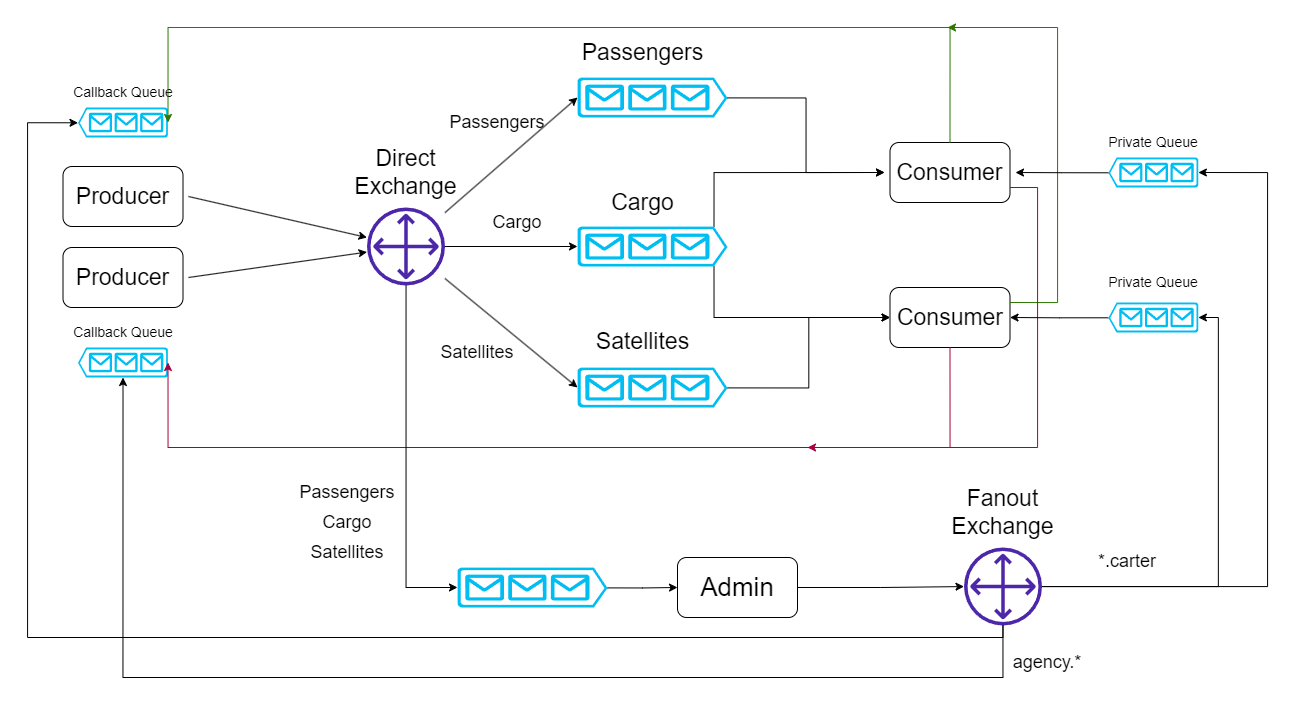

The diagram above was exported from draw.io. Its source (the exported page's mxGraphModel, read from the mxfile embedded in the PNG):
<mxGraphModel dx="2049" dy="1898" grid="1" gridSize="10" guides="1" tooltips="1" connect="1" arrows="1" fold="1" page="1" pageScale="1" pageWidth="827" pageHeight="1169" math="0" shadow="0">
  <root>
    <mxCell id="0" />
    <mxCell id="1" parent="0" />
    <mxCell id="Wzpx3cl2IygxgbNi_JaD-42" style="rounded=0;orthogonalLoop=1;jettySize=auto;html=1;entryX=0;entryY=0.5;entryDx=0;entryDy=0;entryPerimeter=0;" parent="1" source="Wzpx3cl2IygxgbNi_JaD-4" target="Wzpx3cl2IygxgbNi_JaD-1" edge="1">
      <mxGeometry relative="1" as="geometry" />
    </mxCell>
    <mxCell id="Wzpx3cl2IygxgbNi_JaD-47" style="rounded=0;orthogonalLoop=1;jettySize=auto;html=1;exitX=0.91;exitY=0;exitDx=0;exitDy=0;exitPerimeter=0;entryX=0;entryY=0.5;entryDx=0;entryDy=0;edgeStyle=orthogonalEdgeStyle;" parent="1" source="Wzpx3cl2IygxgbNi_JaD-1" target="Wzpx3cl2IygxgbNi_JaD-33" edge="1">
      <mxGeometry relative="1" as="geometry" />
    </mxCell>
    <mxCell id="Wzpx3cl2IygxgbNi_JaD-48" style="edgeStyle=orthogonalEdgeStyle;rounded=0;orthogonalLoop=1;jettySize=auto;html=1;exitX=0.91;exitY=1;exitDx=0;exitDy=0;exitPerimeter=0;entryX=0;entryY=0.5;entryDx=0;entryDy=0;" parent="1" source="Wzpx3cl2IygxgbNi_JaD-1" target="Wzpx3cl2IygxgbNi_JaD-37" edge="1">
      <mxGeometry relative="1" as="geometry" />
    </mxCell>
    <mxCell id="Wzpx3cl2IygxgbNi_JaD-1" value="" style="verticalLabelPosition=bottom;html=1;verticalAlign=top;align=center;strokeColor=none;fillColor=#00BEF2;shape=mxgraph.azure.queue_generic;pointerEvents=1;" parent="1" vertex="1">
      <mxGeometry x="520" y="69" width="150" height="40" as="geometry" />
    </mxCell>
    <mxCell id="Wzpx3cl2IygxgbNi_JaD-44" style="rounded=0;orthogonalLoop=1;jettySize=auto;html=1;entryX=0;entryY=0.5;entryDx=0;entryDy=0;entryPerimeter=0;" parent="1" source="Wzpx3cl2IygxgbNi_JaD-4" target="Wzpx3cl2IygxgbNi_JaD-2" edge="1">
      <mxGeometry relative="1" as="geometry" />
    </mxCell>
    <mxCell id="Wzpx3cl2IygxgbNi_JaD-49" style="edgeStyle=orthogonalEdgeStyle;rounded=0;orthogonalLoop=1;jettySize=auto;html=1;exitX=1;exitY=0.51;exitDx=0;exitDy=0;exitPerimeter=0;entryX=0;entryY=0.5;entryDx=0;entryDy=0;" parent="1" source="Wzpx3cl2IygxgbNi_JaD-2" target="Wzpx3cl2IygxgbNi_JaD-37" edge="1">
      <mxGeometry relative="1" as="geometry">
        <mxPoint x="820" y="160.00000000000023" as="targetPoint" />
      </mxGeometry>
    </mxCell>
    <mxCell id="Wzpx3cl2IygxgbNi_JaD-2" value="" style="verticalLabelPosition=bottom;html=1;verticalAlign=top;align=center;strokeColor=none;fillColor=#00BEF2;shape=mxgraph.azure.queue_generic;pointerEvents=1;" parent="1" vertex="1">
      <mxGeometry x="520" y="210" width="150" height="40" as="geometry" />
    </mxCell>
    <mxCell id="Wzpx3cl2IygxgbNi_JaD-41" style="rounded=0;orthogonalLoop=1;jettySize=auto;html=1;entryX=0;entryY=0.5;entryDx=0;entryDy=0;entryPerimeter=0;" parent="1" source="Wzpx3cl2IygxgbNi_JaD-4" target="Wzpx3cl2IygxgbNi_JaD-3" edge="1">
      <mxGeometry relative="1" as="geometry" />
    </mxCell>
    <mxCell id="Wzpx3cl2IygxgbNi_JaD-3" value="" style="verticalLabelPosition=bottom;html=1;verticalAlign=top;align=center;strokeColor=none;fillColor=#00BEF2;shape=mxgraph.azure.queue_generic;pointerEvents=1;" parent="1" vertex="1">
      <mxGeometry x="520" y="-80" width="150" height="40" as="geometry" />
    </mxCell>
    <mxCell id="Wzpx3cl2IygxgbNi_JaD-4" value="" style="sketch=0;outlineConnect=0;fontColor=#232F3E;gradientColor=none;fillColor=#4D27AA;strokeColor=none;dashed=0;verticalLabelPosition=bottom;verticalAlign=top;align=center;html=1;fontSize=12;fontStyle=0;aspect=fixed;pointerEvents=1;shape=mxgraph.aws4.customer_gateway;" parent="1" vertex="1">
      <mxGeometry x="309.5" y="50" width="78" height="78" as="geometry" />
    </mxCell>
    <mxCell id="Wzpx3cl2IygxgbNi_JaD-10" value="&lt;font style=&quot;font-size: 23px;&quot;&gt;Direct Exchange&lt;/font&gt;" style="text;html=1;strokeColor=none;fillColor=none;align=center;verticalAlign=middle;whiteSpace=wrap;rounded=0;" parent="1" vertex="1">
      <mxGeometry x="283" width="131" height="30" as="geometry" />
    </mxCell>
    <mxCell id="Wzpx3cl2IygxgbNi_JaD-11" value="&lt;font style=&quot;font-size: 23px;&quot;&gt;Passengers&lt;/font&gt;" style="text;html=1;strokeColor=none;fillColor=none;align=center;verticalAlign=middle;whiteSpace=wrap;rounded=0;" parent="1" vertex="1">
      <mxGeometry x="520" y="-120" width="131" height="30" as="geometry" />
    </mxCell>
    <mxCell id="Wzpx3cl2IygxgbNi_JaD-12" value="&lt;font style=&quot;font-size: 23px;&quot;&gt;Cargo&lt;/font&gt;" style="text;html=1;strokeColor=none;fillColor=none;align=center;verticalAlign=middle;whiteSpace=wrap;rounded=0;" parent="1" vertex="1">
      <mxGeometry x="520" y="30" width="131" height="30" as="geometry" />
    </mxCell>
    <mxCell id="Wzpx3cl2IygxgbNi_JaD-13" value="&lt;font style=&quot;font-size: 23px;&quot;&gt;Satellites&lt;/font&gt;" style="text;html=1;strokeColor=none;fillColor=none;align=center;verticalAlign=middle;whiteSpace=wrap;rounded=0;" parent="1" vertex="1">
      <mxGeometry x="520" y="169" width="131" height="30" as="geometry" />
    </mxCell>
    <mxCell id="Wzpx3cl2IygxgbNi_JaD-23" value="" style="group" parent="1" vertex="1" connectable="0">
      <mxGeometry x="9.630000000000003" y="-80" width="111.75" height="60" as="geometry" />
    </mxCell>
    <mxCell id="Wzpx3cl2IygxgbNi_JaD-19" value="" style="verticalLabelPosition=bottom;html=1;verticalAlign=top;align=center;strokeColor=none;fillColor=#00BEF2;shape=mxgraph.azure.queue_generic;pointerEvents=1;flipH=1;" parent="Wzpx3cl2IygxgbNi_JaD-23" vertex="1">
      <mxGeometry x="10.879999999999999" y="30" width="90" height="30" as="geometry" />
    </mxCell>
    <mxCell id="Wzpx3cl2IygxgbNi_JaD-20" value="&lt;font style=&quot;font-size: 14px;&quot;&gt;Callback Queue&lt;/font&gt;" style="text;html=1;strokeColor=none;fillColor=none;align=center;verticalAlign=middle;whiteSpace=wrap;rounded=0;" parent="Wzpx3cl2IygxgbNi_JaD-23" vertex="1">
      <mxGeometry width="111.75" height="30" as="geometry" />
    </mxCell>
    <mxCell id="Wzpx3cl2IygxgbNi_JaD-24" value="" style="group" parent="1" vertex="1" connectable="0">
      <mxGeometry y="9" width="131" height="60" as="geometry" />
    </mxCell>
    <mxCell id="Wzpx3cl2IygxgbNi_JaD-14" value="" style="rounded=1;whiteSpace=wrap;html=1;" parent="Wzpx3cl2IygxgbNi_JaD-24" vertex="1">
      <mxGeometry x="5.5" width="120" height="60" as="geometry" />
    </mxCell>
    <mxCell id="Wzpx3cl2IygxgbNi_JaD-17" value="&lt;font style=&quot;font-size: 23px;&quot;&gt;Producer&lt;/font&gt;" style="text;html=1;strokeColor=none;fillColor=none;align=center;verticalAlign=middle;whiteSpace=wrap;rounded=0;" parent="Wzpx3cl2IygxgbNi_JaD-24" vertex="1">
      <mxGeometry y="15" width="131" height="30" as="geometry" />
    </mxCell>
    <mxCell id="Wzpx3cl2IygxgbNi_JaD-25" value="" style="group" parent="1" vertex="1" connectable="0">
      <mxGeometry x="9.630000000000004" y="160" width="111.75" height="60" as="geometry" />
    </mxCell>
    <mxCell id="Wzpx3cl2IygxgbNi_JaD-26" value="" style="verticalLabelPosition=bottom;html=1;verticalAlign=top;align=center;strokeColor=none;fillColor=#00BEF2;shape=mxgraph.azure.queue_generic;pointerEvents=1;flipH=1;" parent="Wzpx3cl2IygxgbNi_JaD-25" vertex="1">
      <mxGeometry x="10.879999999999999" y="30" width="90" height="30" as="geometry" />
    </mxCell>
    <mxCell id="Wzpx3cl2IygxgbNi_JaD-27" value="&lt;font style=&quot;font-size: 14px;&quot;&gt;Callback Queue&lt;/font&gt;" style="text;html=1;strokeColor=none;fillColor=none;align=center;verticalAlign=middle;whiteSpace=wrap;rounded=0;" parent="Wzpx3cl2IygxgbNi_JaD-25" vertex="1">
      <mxGeometry width="111.75" height="30" as="geometry" />
    </mxCell>
    <mxCell id="Wzpx3cl2IygxgbNi_JaD-28" value="" style="group" parent="1" vertex="1" connectable="0">
      <mxGeometry y="90" width="131" height="60" as="geometry" />
    </mxCell>
    <mxCell id="Wzpx3cl2IygxgbNi_JaD-29" value="" style="rounded=1;whiteSpace=wrap;html=1;" parent="Wzpx3cl2IygxgbNi_JaD-28" vertex="1">
      <mxGeometry x="5.5" width="120" height="60" as="geometry" />
    </mxCell>
    <mxCell id="Wzpx3cl2IygxgbNi_JaD-30" value="&lt;font style=&quot;font-size: 23px;&quot;&gt;Producer&lt;/font&gt;" style="text;html=1;strokeColor=none;fillColor=none;align=center;verticalAlign=middle;whiteSpace=wrap;rounded=0;" parent="Wzpx3cl2IygxgbNi_JaD-28" vertex="1">
      <mxGeometry y="15" width="131" height="30" as="geometry" />
    </mxCell>
    <mxCell id="Wzpx3cl2IygxgbNi_JaD-31" value="" style="group" parent="1" vertex="1" connectable="0">
      <mxGeometry x="827" y="-15" width="131" height="60" as="geometry" />
    </mxCell>
    <mxCell id="Wzpx3cl2IygxgbNi_JaD-32" value="" style="rounded=1;whiteSpace=wrap;html=1;" parent="Wzpx3cl2IygxgbNi_JaD-31" vertex="1">
      <mxGeometry x="5.5" width="120" height="60" as="geometry" />
    </mxCell>
    <mxCell id="Wzpx3cl2IygxgbNi_JaD-33" value="&lt;font style=&quot;font-size: 23px;&quot;&gt;Consumer&lt;/font&gt;" style="text;html=1;strokeColor=none;fillColor=none;align=center;verticalAlign=middle;whiteSpace=wrap;rounded=0;" parent="Wzpx3cl2IygxgbNi_JaD-31" vertex="1">
      <mxGeometry y="15" width="131" height="30" as="geometry" />
    </mxCell>
    <mxCell id="Wzpx3cl2IygxgbNi_JaD-35" value="" style="group" parent="1" vertex="1" connectable="0">
      <mxGeometry x="827" y="130" width="131" height="60" as="geometry" />
    </mxCell>
    <mxCell id="Wzpx3cl2IygxgbNi_JaD-36" value="" style="rounded=1;whiteSpace=wrap;html=1;" parent="Wzpx3cl2IygxgbNi_JaD-35" vertex="1">
      <mxGeometry x="5.5" width="120" height="60" as="geometry" />
    </mxCell>
    <mxCell id="Wzpx3cl2IygxgbNi_JaD-55" style="edgeStyle=orthogonalEdgeStyle;rounded=0;orthogonalLoop=1;jettySize=auto;html=1;exitX=1;exitY=0.25;exitDx=0;exitDy=0;fillColor=#60a917;strokeColor=#2D7600;" parent="Wzpx3cl2IygxgbNi_JaD-35" source="Wzpx3cl2IygxgbNi_JaD-36" edge="1">
      <mxGeometry relative="1" as="geometry">
        <mxPoint x="63" y="-260" as="targetPoint" />
        <Array as="points">
          <mxPoint x="173" y="15" />
          <mxPoint x="173" y="-260" />
        </Array>
      </mxGeometry>
    </mxCell>
    <mxCell id="Wzpx3cl2IygxgbNi_JaD-37" value="&lt;font style=&quot;font-size: 23px;&quot;&gt;Consumer&lt;/font&gt;" style="text;html=1;strokeColor=none;fillColor=none;align=center;verticalAlign=middle;whiteSpace=wrap;rounded=0;" parent="Wzpx3cl2IygxgbNi_JaD-35" vertex="1">
      <mxGeometry x="5.5" y="15" width="120" height="30" as="geometry" />
    </mxCell>
    <mxCell id="Wzpx3cl2IygxgbNi_JaD-39" style="rounded=0;orthogonalLoop=1;jettySize=auto;html=1;exitX=1;exitY=0.5;exitDx=0;exitDy=0;" parent="1" source="Wzpx3cl2IygxgbNi_JaD-17" target="Wzpx3cl2IygxgbNi_JaD-4" edge="1">
      <mxGeometry relative="1" as="geometry" />
    </mxCell>
    <mxCell id="Wzpx3cl2IygxgbNi_JaD-40" style="rounded=0;orthogonalLoop=1;jettySize=auto;html=1;exitX=1;exitY=0.5;exitDx=0;exitDy=0;" parent="1" source="Wzpx3cl2IygxgbNi_JaD-30" target="Wzpx3cl2IygxgbNi_JaD-4" edge="1">
      <mxGeometry relative="1" as="geometry">
        <mxPoint x="141" y="10" as="sourcePoint" />
        <mxPoint x="320" y="83" as="targetPoint" />
      </mxGeometry>
    </mxCell>
    <mxCell id="Wzpx3cl2IygxgbNi_JaD-46" style="rounded=0;orthogonalLoop=1;jettySize=auto;html=1;exitX=1;exitY=0.51;exitDx=0;exitDy=0;entryX=0;entryY=0.5;entryDx=0;entryDy=0;strokeColor=default;exitPerimeter=0;edgeStyle=orthogonalEdgeStyle;" parent="1" source="Wzpx3cl2IygxgbNi_JaD-3" target="Wzpx3cl2IygxgbNi_JaD-33" edge="1">
      <mxGeometry relative="1" as="geometry" />
    </mxCell>
    <mxCell id="Wzpx3cl2IygxgbNi_JaD-51" style="edgeStyle=orthogonalEdgeStyle;rounded=0;orthogonalLoop=1;jettySize=auto;html=1;exitX=0.5;exitY=0;exitDx=0;exitDy=0;entryX=0;entryY=0.5;entryDx=0;entryDy=0;entryPerimeter=0;fillColor=#60a917;strokeColor=#2D7600;" parent="1" source="Wzpx3cl2IygxgbNi_JaD-32" target="Wzpx3cl2IygxgbNi_JaD-19" edge="1">
      <mxGeometry relative="1" as="geometry">
        <Array as="points">
          <mxPoint x="893" y="-130" />
          <mxPoint x="110" y="-130" />
        </Array>
      </mxGeometry>
    </mxCell>
    <mxCell id="Wzpx3cl2IygxgbNi_JaD-52" style="edgeStyle=orthogonalEdgeStyle;rounded=0;orthogonalLoop=1;jettySize=auto;html=1;exitX=0.5;exitY=1;exitDx=0;exitDy=0;entryX=0;entryY=0.5;entryDx=0;entryDy=0;entryPerimeter=0;fillColor=#d80073;strokeColor=#A50040;" parent="1" source="Wzpx3cl2IygxgbNi_JaD-36" target="Wzpx3cl2IygxgbNi_JaD-26" edge="1">
      <mxGeometry relative="1" as="geometry">
        <Array as="points">
          <mxPoint x="893" y="290" />
          <mxPoint x="111" y="290" />
        </Array>
      </mxGeometry>
    </mxCell>
    <mxCell id="Wzpx3cl2IygxgbNi_JaD-54" style="edgeStyle=orthogonalEdgeStyle;rounded=0;orthogonalLoop=1;jettySize=auto;html=1;exitX=1;exitY=0.75;exitDx=0;exitDy=0;fillColor=#d80073;strokeColor=#A50040;" parent="1" source="Wzpx3cl2IygxgbNi_JaD-32" edge="1">
      <mxGeometry relative="1" as="geometry">
        <mxPoint x="750" y="290" as="targetPoint" />
        <Array as="points">
          <mxPoint x="980" y="30" />
          <mxPoint x="980" y="290" />
        </Array>
      </mxGeometry>
    </mxCell>
    <mxCell id="Wzpx3cl2IygxgbNi_JaD-67" style="edgeStyle=orthogonalEdgeStyle;rounded=0;orthogonalLoop=1;jettySize=auto;html=1;exitX=1;exitY=0.5;exitDx=0;exitDy=0;" parent="1" source="Wzpx3cl2IygxgbNi_JaD-60" target="Wzpx3cl2IygxgbNi_JaD-64" edge="1">
      <mxGeometry relative="1" as="geometry" />
    </mxCell>
    <mxCell id="Wzpx3cl2IygxgbNi_JaD-60" value="&lt;font style=&quot;font-size: 26px;&quot;&gt;Admin&lt;/font&gt;" style="rounded=1;whiteSpace=wrap;html=1;" parent="1" vertex="1">
      <mxGeometry x="620" y="400" width="120" height="60" as="geometry" />
    </mxCell>
    <mxCell id="Wzpx3cl2IygxgbNi_JaD-62" style="edgeStyle=orthogonalEdgeStyle;rounded=0;orthogonalLoop=1;jettySize=auto;html=1;exitX=1;exitY=0.51;exitDx=0;exitDy=0;exitPerimeter=0;entryX=0;entryY=0.5;entryDx=0;entryDy=0;" parent="1" source="Wzpx3cl2IygxgbNi_JaD-61" target="Wzpx3cl2IygxgbNi_JaD-60" edge="1">
      <mxGeometry relative="1" as="geometry" />
    </mxCell>
    <mxCell id="Wzpx3cl2IygxgbNi_JaD-63" style="edgeStyle=orthogonalEdgeStyle;rounded=0;orthogonalLoop=1;jettySize=auto;html=1;entryX=0;entryY=0.5;entryDx=0;entryDy=0;entryPerimeter=0;" parent="1" source="Wzpx3cl2IygxgbNi_JaD-4" target="Wzpx3cl2IygxgbNi_JaD-61" edge="1">
      <mxGeometry relative="1" as="geometry">
        <Array as="points">
          <mxPoint x="349" y="430" />
        </Array>
      </mxGeometry>
    </mxCell>
    <mxCell id="Wzpx3cl2IygxgbNi_JaD-61" value="" style="verticalLabelPosition=bottom;html=1;verticalAlign=top;align=center;strokeColor=none;fillColor=#00BEF2;shape=mxgraph.azure.queue_generic;pointerEvents=1;" parent="1" vertex="1">
      <mxGeometry x="400" y="410" width="150" height="40" as="geometry" />
    </mxCell>
    <mxCell id="Wzpx3cl2IygxgbNi_JaD-66" value="" style="group" parent="1" vertex="1" connectable="0">
      <mxGeometry x="880" y="340" width="131" height="128" as="geometry" />
    </mxCell>
    <mxCell id="Wzpx3cl2IygxgbNi_JaD-64" value="" style="sketch=0;outlineConnect=0;fontColor=#232F3E;gradientColor=none;fillColor=#4D27AA;strokeColor=none;dashed=0;verticalLabelPosition=bottom;verticalAlign=top;align=center;html=1;fontSize=12;fontStyle=0;aspect=fixed;pointerEvents=1;shape=mxgraph.aws4.customer_gateway;" parent="Wzpx3cl2IygxgbNi_JaD-66" vertex="1">
      <mxGeometry x="26.5" y="50" width="78" height="78" as="geometry" />
    </mxCell>
    <mxCell id="Wzpx3cl2IygxgbNi_JaD-65" value="&lt;font style=&quot;font-size: 23px;&quot;&gt;Fanout Exchange&lt;/font&gt;" style="text;html=1;strokeColor=none;fillColor=none;align=center;verticalAlign=middle;whiteSpace=wrap;rounded=0;" parent="Wzpx3cl2IygxgbNi_JaD-66" vertex="1">
      <mxGeometry width="131" height="30" as="geometry" />
    </mxCell>
    <mxCell id="Wzpx3cl2IygxgbNi_JaD-69" style="edgeStyle=orthogonalEdgeStyle;rounded=0;orthogonalLoop=1;jettySize=auto;html=1;entryX=0.5;entryY=1;entryDx=0;entryDy=0;entryPerimeter=0;" parent="1" source="Wzpx3cl2IygxgbNi_JaD-64" target="Wzpx3cl2IygxgbNi_JaD-26" edge="1">
      <mxGeometry relative="1" as="geometry">
        <Array as="points">
          <mxPoint x="946" y="520" />
          <mxPoint x="66" y="520" />
        </Array>
      </mxGeometry>
    </mxCell>
    <mxCell id="Wzpx3cl2IygxgbNi_JaD-70" style="edgeStyle=orthogonalEdgeStyle;rounded=0;orthogonalLoop=1;jettySize=auto;html=1;entryX=1;entryY=0.51;entryDx=0;entryDy=0;entryPerimeter=0;" parent="1" source="Wzpx3cl2IygxgbNi_JaD-64" target="Wzpx3cl2IygxgbNi_JaD-19" edge="1">
      <mxGeometry relative="1" as="geometry">
        <Array as="points">
          <mxPoint x="946" y="480" />
          <mxPoint x="-30" y="480" />
          <mxPoint x="-30" y="-35" />
        </Array>
      </mxGeometry>
    </mxCell>
    <mxCell id="Wzpx3cl2IygxgbNi_JaD-71" value="&lt;font style=&quot;font-size: 18px;&quot;&gt;Passengers&lt;/font&gt;" style="text;html=1;strokeColor=none;fillColor=none;align=center;verticalAlign=middle;whiteSpace=wrap;rounded=0;" parent="1" vertex="1">
      <mxGeometry x="410" y="-50" width="60" height="30" as="geometry" />
    </mxCell>
    <mxCell id="Wzpx3cl2IygxgbNi_JaD-73" value="&lt;font style=&quot;font-size: 18px;&quot;&gt;Cargo&lt;/font&gt;" style="text;html=1;strokeColor=none;fillColor=none;align=center;verticalAlign=middle;whiteSpace=wrap;rounded=0;" parent="1" vertex="1">
      <mxGeometry x="430" y="50" width="60" height="30" as="geometry" />
    </mxCell>
    <mxCell id="Wzpx3cl2IygxgbNi_JaD-74" value="&lt;font style=&quot;font-size: 18px;&quot;&gt;Satellites&lt;/font&gt;" style="text;html=1;strokeColor=none;fillColor=none;align=center;verticalAlign=middle;whiteSpace=wrap;rounded=0;" parent="1" vertex="1">
      <mxGeometry x="390" y="180" width="60" height="30" as="geometry" />
    </mxCell>
    <mxCell id="Wzpx3cl2IygxgbNi_JaD-75" value="&lt;font style=&quot;font-size: 18px;&quot;&gt;Satellites&lt;/font&gt;" style="text;html=1;strokeColor=none;fillColor=none;align=center;verticalAlign=middle;whiteSpace=wrap;rounded=0;" parent="1" vertex="1">
      <mxGeometry x="260" y="380" width="60" height="30" as="geometry" />
    </mxCell>
    <mxCell id="Wzpx3cl2IygxgbNi_JaD-76" value="&lt;font style=&quot;font-size: 18px;&quot;&gt;Cargo&lt;/font&gt;" style="text;html=1;strokeColor=none;fillColor=none;align=center;verticalAlign=middle;whiteSpace=wrap;rounded=0;" parent="1" vertex="1">
      <mxGeometry x="260" y="350" width="60" height="30" as="geometry" />
    </mxCell>
    <mxCell id="Wzpx3cl2IygxgbNi_JaD-77" value="&lt;font style=&quot;font-size: 18px;&quot;&gt;Passengers&lt;/font&gt;" style="text;html=1;strokeColor=none;fillColor=none;align=center;verticalAlign=middle;whiteSpace=wrap;rounded=0;" parent="1" vertex="1">
      <mxGeometry x="260" y="320" width="60" height="30" as="geometry" />
    </mxCell>
    <mxCell id="Wzpx3cl2IygxgbNi_JaD-78" value="" style="group" parent="1" vertex="1" connectable="0">
      <mxGeometry x="1040" y="-30" width="111.75" height="60" as="geometry" />
    </mxCell>
    <mxCell id="Wzpx3cl2IygxgbNi_JaD-79" value="" style="verticalLabelPosition=bottom;html=1;verticalAlign=top;align=center;strokeColor=none;fillColor=#00BEF2;shape=mxgraph.azure.queue_generic;pointerEvents=1;flipH=1;" parent="Wzpx3cl2IygxgbNi_JaD-78" vertex="1">
      <mxGeometry x="10.879999999999999" y="30" width="90" height="30" as="geometry" />
    </mxCell>
    <mxCell id="Wzpx3cl2IygxgbNi_JaD-80" value="&lt;font style=&quot;font-size: 14px;&quot;&gt;Private Queue&lt;/font&gt;" style="text;html=1;strokeColor=none;fillColor=none;align=center;verticalAlign=middle;whiteSpace=wrap;rounded=0;" parent="Wzpx3cl2IygxgbNi_JaD-78" vertex="1">
      <mxGeometry width="111.75" height="30" as="geometry" />
    </mxCell>
    <mxCell id="Wzpx3cl2IygxgbNi_JaD-88" style="edgeStyle=orthogonalEdgeStyle;rounded=0;orthogonalLoop=1;jettySize=auto;html=1;exitX=1;exitY=0.51;exitDx=0;exitDy=0;exitPerimeter=0;entryX=1;entryY=0.5;entryDx=0;entryDy=0;" parent="1" source="Wzpx3cl2IygxgbNi_JaD-83" target="Wzpx3cl2IygxgbNi_JaD-37" edge="1">
      <mxGeometry relative="1" as="geometry" />
    </mxCell>
    <mxCell id="Wzpx3cl2IygxgbNi_JaD-83" value="" style="verticalLabelPosition=bottom;html=1;verticalAlign=top;align=center;strokeColor=none;fillColor=#00BEF2;shape=mxgraph.azure.queue_generic;pointerEvents=1;flipH=1;" parent="1" vertex="1">
      <mxGeometry x="1050.8799999999999" y="145" width="90" height="30" as="geometry" />
    </mxCell>
    <mxCell id="Wzpx3cl2IygxgbNi_JaD-84" value="&lt;font style=&quot;font-size: 14px;&quot;&gt;Private Queue&lt;/font&gt;" style="text;html=1;strokeColor=none;fillColor=none;align=center;verticalAlign=middle;whiteSpace=wrap;rounded=0;" parent="1" vertex="1">
      <mxGeometry x="1040" y="110" width="111.75" height="30" as="geometry" />
    </mxCell>
    <mxCell id="Wzpx3cl2IygxgbNi_JaD-85" style="edgeStyle=orthogonalEdgeStyle;rounded=0;orthogonalLoop=1;jettySize=auto;html=1;entryX=0;entryY=0.5;entryDx=0;entryDy=0;entryPerimeter=0;" parent="1" source="Wzpx3cl2IygxgbNi_JaD-64" target="Wzpx3cl2IygxgbNi_JaD-83" edge="1">
      <mxGeometry relative="1" as="geometry" />
    </mxCell>
    <mxCell id="Wzpx3cl2IygxgbNi_JaD-86" style="edgeStyle=orthogonalEdgeStyle;rounded=0;orthogonalLoop=1;jettySize=auto;html=1;entryX=0;entryY=0.5;entryDx=0;entryDy=0;entryPerimeter=0;" parent="1" source="Wzpx3cl2IygxgbNi_JaD-64" target="Wzpx3cl2IygxgbNi_JaD-79" edge="1">
      <mxGeometry relative="1" as="geometry">
        <Array as="points">
          <mxPoint x="1210" y="429" />
          <mxPoint x="1210" y="15" />
        </Array>
      </mxGeometry>
    </mxCell>
    <mxCell id="Wzpx3cl2IygxgbNi_JaD-87" style="edgeStyle=orthogonalEdgeStyle;rounded=0;orthogonalLoop=1;jettySize=auto;html=1;exitX=1;exitY=0.51;exitDx=0;exitDy=0;exitPerimeter=0;entryX=1;entryY=0.5;entryDx=0;entryDy=0;" parent="1" source="Wzpx3cl2IygxgbNi_JaD-79" target="Wzpx3cl2IygxgbNi_JaD-33" edge="1">
      <mxGeometry relative="1" as="geometry" />
    </mxCell>
    <mxCell id="Wzpx3cl2IygxgbNi_JaD-90" value="&lt;font style=&quot;font-size: 18px;&quot;&gt;*.carter&lt;/font&gt;" style="text;html=1;strokeColor=none;fillColor=none;align=center;verticalAlign=middle;whiteSpace=wrap;rounded=0;" parent="1" vertex="1">
      <mxGeometry x="1040" y="389" width="60" height="30" as="geometry" />
    </mxCell>
    <mxCell id="Wzpx3cl2IygxgbNi_JaD-91" value="&lt;font style=&quot;font-size: 18px;&quot;&gt;agency.*&lt;/font&gt;" style="text;html=1;strokeColor=none;fillColor=none;align=center;verticalAlign=middle;whiteSpace=wrap;rounded=0;" parent="1" vertex="1">
      <mxGeometry x="960" y="490" width="60" height="30" as="geometry" />
    </mxCell>
  </root>
</mxGraphModel>